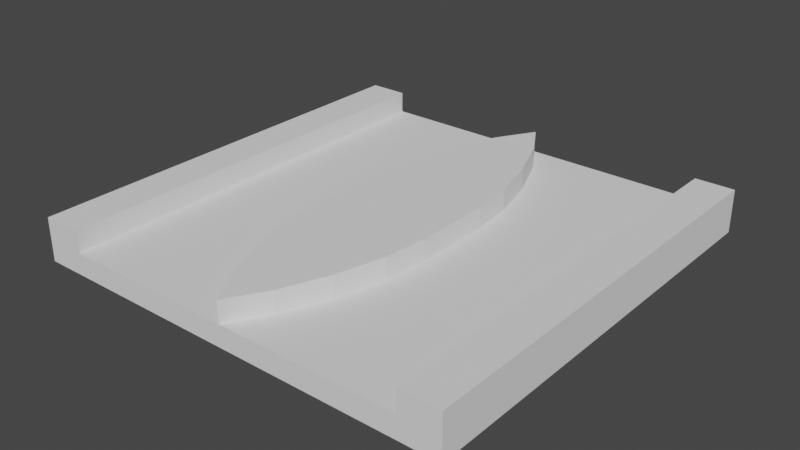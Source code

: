# Source: 7.blend  (saved by Blender 3.6.11; exported with 4.5.12 LTS)
import bpy
from mathutils import Matrix  # noqa: F401  (used for matrix-valued properties, if any)

bpy.ops.wm.read_factory_settings(use_empty=True)
scene = bpy.context.scene
scene.name = 'Scene'

# ---- world
world_world = bpy.data.worlds.new('World'); scene.world = world_world
world_world.use_nodes = True; world_world.node_tree.nodes.clear()
_N = world_world.node_tree.nodes; _L = world_world.node_tree.links
n0 = _N.new('ShaderNodeOutputWorld'); n0.name = 'World Output'; n0.location = (300, 300)
n1 = _N.new('ShaderNodeBackground'); n1.name = 'Background'; n1.location = (10, 300)
n1.inputs[0].default_value = (0.05088, 0.05088, 0.05088, 1.0)
_L.new(n1.outputs[0], n0.inputs[0])
n0.is_active_output = True
world_world.color = (0.05088, 0.05088, 0.05088)
world_world.use_sun_shadow = False
world_world.sun_shadow_jitter_overblur = 0.0

# ---- meshes
me_plane_137 = bpy.data.meshes.new('Plane.137')
me_plane_137.from_pydata([(-2.045, 2.5, 0.0), (-2.045, -2.5, 0.0), (2.045, 2.5, 0.0), (2.045, -2.5, 0.0)], [], [(2, 3, 1, 0)])
_uv = me_plane_137.uv_layers.new(name='UVMap')
_uv.uv.foreach_set('vector', [1.0, 1.0, 1.0, 0.0, 0.0, 0.0, 0.0, 1.0])
me_plane_137.update()
me_plane_137.normals_split_custom_set([tuple(v) for v in zip(*[iter([0.0, 0.0, -1.0, 0.0, 0.0, -1.0, 0.0, 0.0, -1.0, 0.0, 0.0, -1.0])] * 3)])
me_plane_138 = bpy.data.meshes.new('Plane.138')
me_plane_138.from_pydata([(-2.5, 2.5, 0.0), (-2.5, -2.5, 0.0), (-2.045, 2.5, 0.0), (-2.045, -2.5, 0.0)], [], [(2, 3, 1, 0)])
_uv = me_plane_138.uv_layers.new(name='UVMap')
_uv.uv.foreach_set('vector', [1.0, 1.0, 1.0, 0.0, 0.0, 0.0, 0.0, 1.0])
me_plane_138.update()
me_plane_138.normals_split_custom_set([tuple(v) for v in zip(*[iter([0.0, 0.0, -1.0, 0.0, 0.0, -1.0, 0.0, 0.0, -1.0, 0.0, 0.0, -1.0])] * 3)])
me_plane_149 = bpy.data.meshes.new('Plane.149')
me_plane_149.from_pydata([(2.045, 2.5, 0.0), (2.045, -2.5, 0.0), (2.5, 2.5, 0.0), (2.5, -2.5, 0.0)], [], [(2, 3, 1, 0)])
_uv = me_plane_149.uv_layers.new(name='UVMap')
_uv.uv.foreach_set('vector', [1.0, 1.0, 1.0, 0.0, 0.0, 0.0, 0.0, 1.0])
me_plane_149.update()
me_plane_149.normals_split_custom_set([tuple(v) for v in zip(*[iter([0.0, 0.0, -1.0, 0.0, 0.0, -1.0, 0.0, 0.0, -1.0, 0.0, 0.0, -1.0])] * 3)])
me_plane_150 = bpy.data.meshes.new('Plane.150')
me_plane_150.from_pydata([(-0.6818, 0.4545, 0.0), (-0.6818, -0.4545, 0.0), (-0.6299, 0.9586, 0.0), (-0.6299, -0.9586, 0.0), (-0.4821, 1.524, 0.0), (-0.4821, -1.524, 0.0), (-0.2609, 2.066, 0.0), (-0.2609, -2.066, 0.0), (0.0, 2.5, 0.0), (0.0, -2.5, 0.0), (0.2609, 2.066, 0.0), (0.2609, -2.066, 0.0), (0.4821, 1.524, 0.0), (0.4821, -1.524, 0.0), (0.6299, 0.9586, 0.0), (0.6299, -0.9586, 0.0), (0.6818, 0.4545, 0.0), (0.6818, -0.4545, 0.0)], [], [(10, 12, 14, 16, 17, 15, 13, 11, 9, 7, 5, 3, 1, 0, 2, 4, 6, 8)])
_uv = me_plane_150.uv_layers.new(name='UVMap')
_uv.uv.foreach_set('vector', [0.0, 0.0, 0.0, 0.0, 0.0, 0.0, 0.0, 0.0, 0.0, 0.0, 0.0, 0.0, 0.0, 0.0, 0.0, 0.0, 0.0, 0.0, 0.0, 0.0, 0.0, 0.0, 0.0, 0.0, 0.0, 0.0, 0.0, 0.0, 0.0, 0.0, 0.0, 0.0, 0.0, 0.0, 0.0, 0.0])
me_plane_150.update()
me_plane_150.normals_split_custom_set([tuple(v) for v in zip(*[iter([0.0, 0.0, -1.0, 0.0, 0.0, -1.0, 0.0, 0.0, -1.0, 0.0, 0.0, -1.0, 0.0, 0.0, -1.0, 0.0, 0.0, -1.0, 0.0, 0.0, -1.0, 0.0, 0.0, -1.0, 0.0, 0.0, -1.0, 0.0, 0.0, -1.0, 0.0, 0.0, -1.0, 0.0, 0.0, -1.0, 0.0, 0.0, -1.0, 0.0, 0.0, -1.0, 0.0, 0.0, -1.0, 0.0, 0.0, -1.0, 0.0, 0.0, -1.0, 0.0, 0.0, -1.0])] * 3)])
me_plane_004 = bpy.data.meshes.new('Plane.004')
me_plane_004.from_pydata([(-2.045, 2.5, 0.0), (-2.045, -2.5, 0.0), (2.045, 2.5, 0.0), (2.045, -2.5, 0.0)], [], [(2, 3, 1, 0)])
_uv = me_plane_004.uv_layers.new(name='UVMap')
_uv.uv.foreach_set('vector', [1.0, 1.0, 1.0, 0.0, 0.0, 0.0, 0.0, 1.0])
me_plane_004.update()
me_plane_004.normals_split_custom_set([tuple(v) for v in zip(*[iter([0.0, 0.0, -1.0, 0.0, 0.0, -1.0, 0.0, 0.0, -1.0, 0.0, 0.0, -1.0])] * 3)])

# ---- objects
ob_cuboid_0_wall_001 = bpy.data.objects.new('cuboid_0_wall.001', me_plane_137)
ob_cuboid_0_wall_002 = bpy.data.objects.new('cuboid_0_wall.002', me_plane_138)
ob_cuboid_0_wall_003 = bpy.data.objects.new('cuboid_0_wall.003', me_plane_149)
ob_cuboid_0_wall = bpy.data.objects.new('cuboid_0_wall', me_plane_150)
ob_cuboid_0_slab = bpy.data.objects.new('cuboid_0_slab', me_plane_004)

# ---- transforms, parenting, visibility, modifiers, constraints
ob_cuboid_0_wall_001.location = (0.0, 0.0, 0.0)
ob_cuboid_0_wall_001.rotation_mode = 'QUATERNION'
ob_cuboid_0_wall_001.rotation_quaternion = (1.0, 0.0, 0.0, 0.0)
_m = ob_cuboid_0_wall_001.modifiers.new('Solidify', 'SOLIDIFY')
_m.thickness = 0.1
ob_cuboid_0_wall_002.location = (0.0, 0.0, 0.0)
ob_cuboid_0_wall_002.rotation_mode = 'QUATERNION'
ob_cuboid_0_wall_002.rotation_quaternion = (1.0, 0.0, 0.0, 0.0)
_m = ob_cuboid_0_wall_002.modifiers.new('Solidify', 'SOLIDIFY')
_m.thickness = 0.5
ob_cuboid_0_wall_003.location = (0.0, 0.0, 0.0)
ob_cuboid_0_wall_003.rotation_mode = 'QUATERNION'
ob_cuboid_0_wall_003.rotation_quaternion = (1.0, 0.0, 0.0, 0.0)
_m = ob_cuboid_0_wall_003.modifiers.new('Solidify', 'SOLIDIFY')
_m.thickness = 0.5
ob_cuboid_0_wall.location = (0.0, 0.0, 0.0)
ob_cuboid_0_wall.rotation_mode = 'QUATERNION'
ob_cuboid_0_wall.rotation_quaternion = (1.0, 0.0, 0.0, 0.0)
_m = ob_cuboid_0_wall.modifiers.new('Solidify', 'SOLIDIFY')
_m.thickness = 0.5
ob_cuboid_0_slab.location = (0.0, 0.0, 0.1)
ob_cuboid_0_slab.rotation_mode = 'QUATERNION'
ob_cuboid_0_slab.rotation_quaternion = (1.0, 0.0, 0.0, 0.0)
_m = ob_cuboid_0_slab.modifiers.new('Solidify', 'SOLIDIFY')
_m.thickness = 0.15

# ---- collection membership
scene.collection.objects.link(ob_cuboid_0_wall_001)
scene.collection.objects.link(ob_cuboid_0_wall_002)
scene.collection.objects.link(ob_cuboid_0_wall_003)
scene.collection.objects.link(ob_cuboid_0_wall)
scene.collection.objects.link(ob_cuboid_0_slab)

# ---- scene / render settings (as saved in the file)
scene.frame_start = 1; scene.frame_end = 250; scene.frame_set(1)
scene.render.engine = 'BLENDER_EEVEE_NEXT'
scene.cycles.sampling_pattern = 'TABULATED_SOBOL'
scene.view_settings.view_transform = 'Filmic'
bpy.context.view_layer.update()

# ---- added for rendering (the .blend has no active camera and no usable light): camera, sun
cam_auto = bpy.data.cameras.new('AutoCamera')
cam_auto.lens = 50.0
cam_auto.sensor_width = 36.0
cam_auto.clip_end = 1000.0
ob_auto_camera = bpy.data.objects.new('AutoCamera', cam_auto)
scene.collection.objects.link(ob_auto_camera)
ob_auto_camera.location = (6.55866, -7.87039, 5.49693)
ob_auto_camera.rotation_euler = (1.09748, -7.21219e-08, 0.694738)
scene.camera = ob_auto_camera
light_auto_sun = bpy.data.lights.new('AutoSun', 'SUN')
light_auto_sun.energy = 3.0
light_auto_sun.angle = 0.0523599
ob_auto_sun = bpy.data.objects.new('AutoSun', light_auto_sun)
scene.collection.objects.link(ob_auto_sun)
ob_auto_sun.rotation_euler = (0.872665, 0.174533, 0.523599)
bpy.context.view_layer.update()
